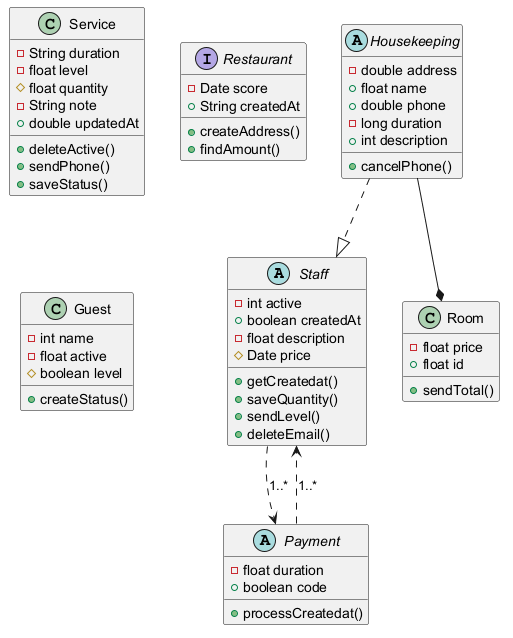

The diagram above was rendered by PlantUML. Its source (embedded in the PNG):
@startuml

abstract class Staff {
  -int active
  +boolean createdAt
  -float description
  #Date price
  +getCreatedat()
  +saveQuantity()
  +sendLevel()
  +deleteEmail()
}
class Room {
  -float price
  +float id
  +sendTotal()
}
class Service {
  -String duration
  -float level
  #float quantity
  -String note
  +double updatedAt
  +deleteActive()
  +sendPhone()
  +saveStatus()
}
abstract class Payment {
  -float duration
  +boolean code
  +processCreatedat()
}
interface Restaurant {
  -Date score
  +String createdAt
  +createAddress()
  +findAmount()
}
class Guest {
  -int name
  -float active
  #boolean level
  +createStatus()
}
abstract class Housekeeping {
  -double address
  +float name
  +double phone
  -long duration
  +int description
  +cancelPhone()
}
Payment ..> Staff : "1..*"
Staff ..> Payment : "1..*"
Housekeeping --* Room
Housekeeping ..|> Staff
@enduml